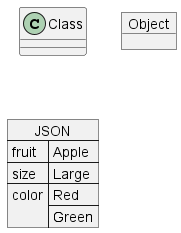

The diagram above was rendered by PlantUML. Its source (embedded in the PNG):
@startuml
class Class
object Object
json JSON {
   "fruit":"Apple",
   "size":"Large",
   "color": ["Red", "Green"]
}
@enduml